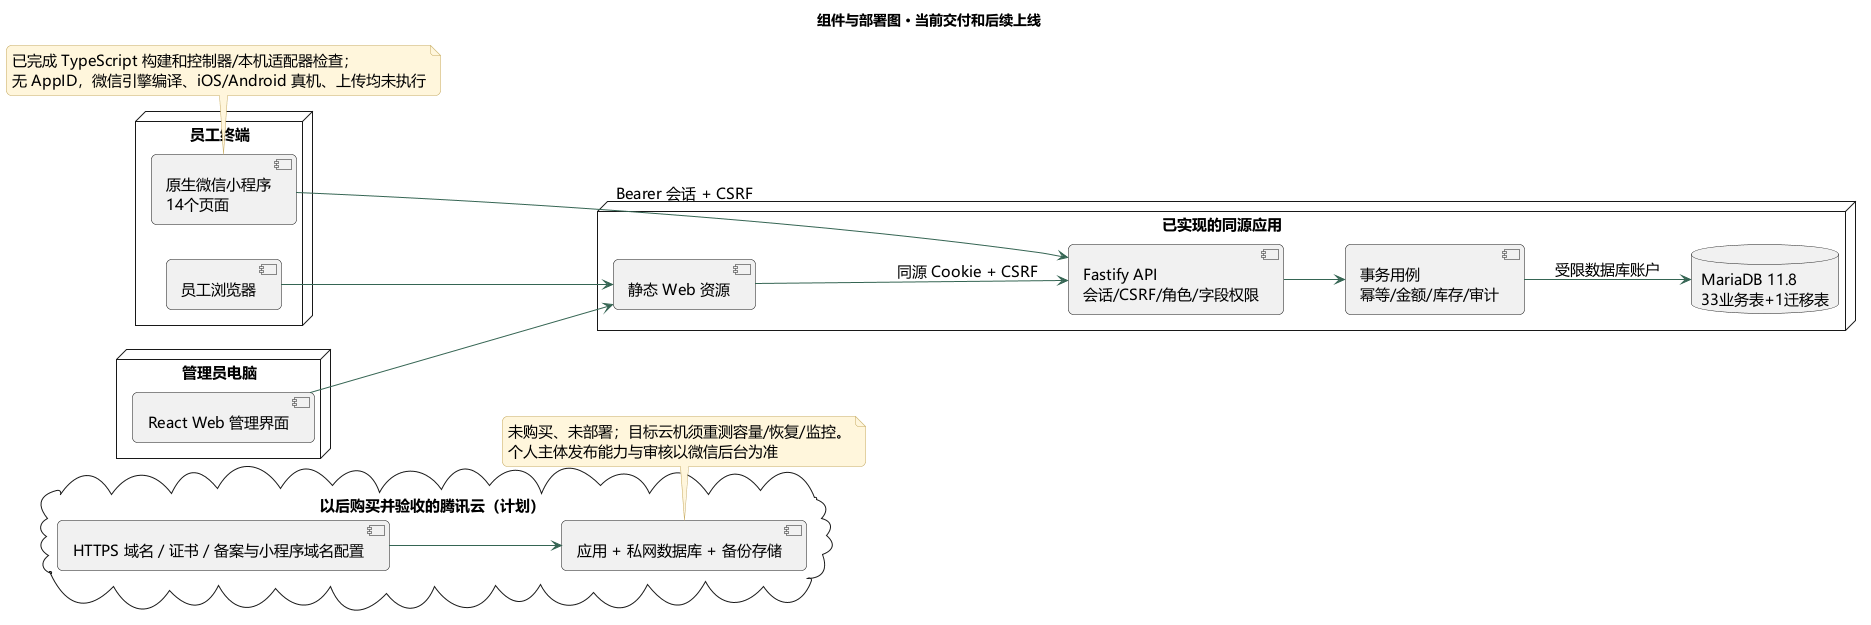

The diagram above was rendered by PlantUML. Its source (embedded in the PNG):
@startuml
skinparam defaultFontName Microsoft YaHei
skinparam defaultFontSize 15
skinparam backgroundColor #FFFFFF
skinparam shadowing false
skinparam roundcorner 10
skinparam ArrowColor #356553
skinparam LineColor #356553
skinparam packageStyle rectangle
skinparam classBackgroundColor #F4F7EF
skinparam classBorderColor #356553
skinparam usecaseBackgroundColor #F4F7EF
skinparam usecaseBorderColor #356553
skinparam stateBackgroundColor #F4F7EF
skinparam stateBorderColor #356553
skinparam noteBackgroundColor #FFF6DC
skinparam noteBorderColor #C7AB63
hide empty members
title 组件与部署图 · 当前交付和后续上线
left to right direction
node "员工终端" {
component "原生微信小程序\n14个页面" as Mini
component "员工浏览器" as StaffWeb
}
node "管理员电脑" {
component "React Web 管理界面" as OwnerWeb
}
node "已实现的同源应用" {
component "静态 Web 资源" as Web
component "Fastify API\n会话/CSRF/角色/字段权限" as API
component "事务用例\n幂等/金额/库存/审计" as Usecases
database "MariaDB 11.8\n33业务表+1迁移表" as DB
}
Mini --> API : Bearer 会话 + CSRF
StaffWeb --> Web
OwnerWeb --> Web
Web --> API : 同源 Cookie + CSRF
API --> Usecases
Usecases --> DB : 受限数据库账户
cloud "以后购买并验收的腾讯云（计划）" {
component "HTTPS 域名 / 证书 / 备案与小程序域名配置" as HTTPS
component "应用 + 私网数据库 + 备份存储" as CloudApp
HTTPS --> CloudApp
}
note bottom of CloudApp : 未购买、未部署；目标云机须重测容量/恢复/监控。\n个人主体发布能力与审核以微信后台为准
note bottom of Mini : 已完成 TypeScript 构建和控制器/本机适配器检查；\n无 AppID，微信引擎编译、iOS/Android 真机、上传均未执行
@enduml